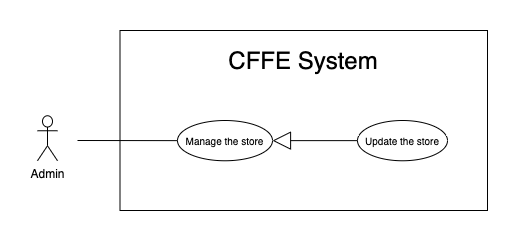

The diagram above was exported from draw.io. Its source (the exported page's mxGraphModel, read from the mxfile embedded in the PNG):
<mxGraphModel dx="946" dy="1710" grid="1" gridSize="10" guides="1" tooltips="1" connect="1" arrows="1" fold="1" page="1" pageScale="1" pageWidth="850" pageHeight="1100" math="0" shadow="0">
  <root>
    <mxCell id="SgbvhvL0LGbq9mxkLNDE-0" />
    <mxCell id="SgbvhvL0LGbq9mxkLNDE-1" parent="SgbvhvL0LGbq9mxkLNDE-0" />
    <mxCell id="SgbvhvL0LGbq9mxkLNDE-2" value="" style="rounded=0;whiteSpace=wrap;html=1;" parent="SgbvhvL0LGbq9mxkLNDE-1" vertex="1">
      <mxGeometry x="132.5" y="-1080" width="367.5" height="180" as="geometry" />
    </mxCell>
    <mxCell id="SgbvhvL0LGbq9mxkLNDE-3" value="&lt;span style=&quot;font-size: 24px&quot;&gt;CFFE System&lt;/span&gt;" style="text;html=1;strokeColor=none;fillColor=none;align=center;verticalAlign=middle;whiteSpace=wrap;rounded=0;" parent="SgbvhvL0LGbq9mxkLNDE-1" vertex="1">
      <mxGeometry x="151.25" y="-1060" width="330" height="20" as="geometry" />
    </mxCell>
    <mxCell id="SgbvhvL0LGbq9mxkLNDE-4" value="Admin" style="shape=umlActor;verticalLabelPosition=bottom;verticalAlign=top;html=1;outlineConnect=0;" parent="SgbvhvL0LGbq9mxkLNDE-1" vertex="1">
      <mxGeometry x="50" y="-994.75" width="20" height="45" as="geometry" />
    </mxCell>
    <mxCell id="SgbvhvL0LGbq9mxkLNDE-5" value="&lt;font size=&quot;1&quot;&gt;Manage the store&lt;/font&gt;" style="ellipse;whiteSpace=wrap;html=1;fillColor=#ffffff;gradientColor=none;" parent="SgbvhvL0LGbq9mxkLNDE-1" vertex="1">
      <mxGeometry x="190" y="-990" width="95" height="40.25" as="geometry" />
    </mxCell>
    <mxCell id="SgbvhvL0LGbq9mxkLNDE-6" value="" style="endArrow=none;html=1;rounded=0;" parent="SgbvhvL0LGbq9mxkLNDE-1" source="SgbvhvL0LGbq9mxkLNDE-5" edge="1">
      <mxGeometry relative="1" as="geometry">
        <mxPoint x="233" y="-970" as="sourcePoint" />
        <mxPoint x="90" y="-970" as="targetPoint" />
      </mxGeometry>
    </mxCell>
    <mxCell id="SgbvhvL0LGbq9mxkLNDE-7" value="&lt;font style=&quot;font-size: 10px&quot;&gt;Update the store&lt;br&gt;&lt;/font&gt;" style="ellipse;whiteSpace=wrap;html=1;fillColor=#ffffff;gradientColor=none;" parent="SgbvhvL0LGbq9mxkLNDE-1" vertex="1">
      <mxGeometry x="370" y="-990" width="90" height="40.25" as="geometry" />
    </mxCell>
    <mxCell id="SgbvhvL0LGbq9mxkLNDE-8" value="" style="endArrow=block;endSize=16;endFill=0;html=1;entryX=1;entryY=0.5;entryDx=0;entryDy=0;exitX=0;exitY=0.5;exitDx=0;exitDy=0;" parent="SgbvhvL0LGbq9mxkLNDE-1" source="SgbvhvL0LGbq9mxkLNDE-7" target="SgbvhvL0LGbq9mxkLNDE-5" edge="1">
      <mxGeometry width="160" relative="1" as="geometry">
        <mxPoint x="402.54999999999995" y="-779.876" as="sourcePoint" />
        <mxPoint x="293.0975000000001" y="-736.44" as="targetPoint" />
      </mxGeometry>
    </mxCell>
  </root>
</mxGraphModel>